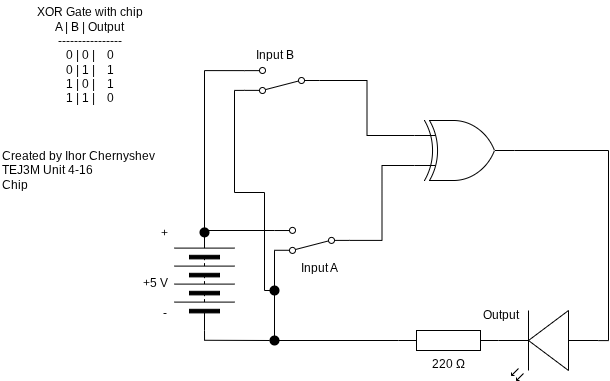

The diagram above was exported from draw.io. Its source (the exported page's mxGraphModel, read from the mxfile embedded in the PNG):
<mxGraphModel dx="1913" dy="1943" grid="1" gridSize="10" guides="1" tooltips="1" connect="1" arrows="1" fold="1" page="1" pageScale="1" pageWidth="827" pageHeight="1169" math="0" shadow="0">
  <root>
    <mxCell id="0" />
    <mxCell id="1" parent="0" />
    <mxCell id="3" value="220 Ω" style="pointerEvents=1;verticalLabelPosition=bottom;shadow=0;dashed=0;align=center;html=1;verticalAlign=top;shape=mxgraph.electrical.resistors.resistor_1;" parent="1" vertex="1">
      <mxGeometry x="314" y="180" width="100" height="20" as="geometry" />
    </mxCell>
    <mxCell id="5" style="edgeStyle=none;html=1;exitX=1;exitY=0.5;exitDx=0;exitDy=0;rounded=0;curved=0;strokeColor=default;endArrow=none;endFill=0;" parent="1" edge="1">
      <mxGeometry relative="1" as="geometry">
        <mxPoint x="120" y="80" as="sourcePoint" />
        <mxPoint x="190" y="80" as="targetPoint" />
      </mxGeometry>
    </mxCell>
    <mxCell id="58" style="edgeStyle=none;html=1;exitX=0;exitY=0.5;exitDx=0;exitDy=0;endArrow=none;endFill=0;" parent="1" source="8" edge="1">
      <mxGeometry relative="1" as="geometry">
        <mxPoint x="120.04504504504507" y="190" as="targetPoint" />
      </mxGeometry>
    </mxCell>
    <mxCell id="8" value="" style="pointerEvents=1;verticalLabelPosition=bottom;shadow=0;dashed=0;align=center;html=1;verticalAlign=top;shape=mxgraph.electrical.miscellaneous.batteryStack;rotation=-90;" parent="1" vertex="1">
      <mxGeometry x="70" y="100" width="100" height="60" as="geometry" />
    </mxCell>
    <mxCell id="9" value="+5 V" style="text;html=1;align=center;verticalAlign=middle;resizable=0;points=[];autosize=1;strokeColor=none;fillColor=none;" parent="1" vertex="1">
      <mxGeometry x="46" y="118" width="50" height="30" as="geometry" />
    </mxCell>
    <mxCell id="10" value="Created by Ihor Chernyshev&lt;div&gt;TEJ3M Unit 4-16&lt;/div&gt;&lt;div&gt;Chip&lt;/div&gt;" style="text;html=1;align=left;verticalAlign=middle;resizable=0;points=[];autosize=1;strokeColor=none;fillColor=none;" parent="1" vertex="1">
      <mxGeometry x="-84" y="-10" width="180" height="60" as="geometry" />
    </mxCell>
    <mxCell id="14" value="+" style="text;html=1;align=center;verticalAlign=middle;resizable=0;points=[];autosize=1;strokeColor=none;fillColor=none;" parent="1" vertex="1">
      <mxGeometry x="65" y="68" width="30" height="30" as="geometry" />
    </mxCell>
    <mxCell id="15" value="-" style="text;html=1;align=center;verticalAlign=middle;resizable=0;points=[];autosize=1;strokeColor=none;fillColor=none;" parent="1" vertex="1">
      <mxGeometry x="65" y="148" width="30" height="30" as="geometry" />
    </mxCell>
    <mxCell id="16" value="Output" style="text;html=1;align=center;verticalAlign=middle;resizable=0;points=[];autosize=1;strokeColor=none;fillColor=none;" parent="1" vertex="1">
      <mxGeometry x="386" y="150" width="60" height="30" as="geometry" />
    </mxCell>
    <mxCell id="17" value="&lt;div&gt;&lt;font color=&quot;#000000&quot;&gt;XOR Gate with chip&lt;/font&gt;&lt;/div&gt;&lt;div&gt;&lt;font color=&quot;#000000&quot;&gt;A | B | Output&lt;/font&gt;&lt;/div&gt;&lt;div&gt;&lt;font color=&quot;#000000&quot;&gt;----------------&lt;/font&gt;&lt;/div&gt;&lt;div&gt;&lt;font color=&quot;#000000&quot;&gt;0 | 0 |&amp;nbsp; &amp;nbsp; 0&lt;/font&gt;&lt;/div&gt;&lt;div&gt;&lt;font color=&quot;#000000&quot;&gt;0 | 1 |&amp;nbsp; &amp;nbsp; 1&lt;/font&gt;&lt;/div&gt;&lt;div&gt;&lt;font color=&quot;#000000&quot;&gt;1 | 0 |&amp;nbsp; &amp;nbsp; 1&lt;/font&gt;&lt;/div&gt;&lt;div&gt;&lt;font color=&quot;#000000&quot;&gt;1 | 1 |&amp;nbsp; &amp;nbsp; 0&lt;/font&gt;&lt;/div&gt;" style="text;html=1;align=center;verticalAlign=middle;resizable=0;points=[];autosize=1;strokeColor=none;fillColor=none;" parent="1" vertex="1">
      <mxGeometry x="-60" y="-150" width="130" height="110" as="geometry" />
    </mxCell>
    <mxCell id="25" value="" style="edgeStyle=none;html=1;exitX=0;exitY=0.5;exitDx=0;exitDy=0;entryDx=0;entryDy=0;entryPerimeter=0;endArrow=none;endFill=0;entryX=0;entryY=0.5;" parent="1" source="60" target="3" edge="1">
      <mxGeometry relative="1" as="geometry">
        <mxPoint x="120" y="189.77" as="sourcePoint" />
        <mxPoint x="250" y="189.77" as="targetPoint" />
      </mxGeometry>
    </mxCell>
    <mxCell id="27" value="Input A" style="text;html=1;align=center;verticalAlign=middle;resizable=0;points=[];autosize=1;strokeColor=none;fillColor=none;" parent="1" vertex="1">
      <mxGeometry x="205" y="102.9" width="60" height="30" as="geometry" />
    </mxCell>
    <mxCell id="29" style="edgeStyle=none;html=1;exitX=1;exitY=0.12;exitDx=0;exitDy=0;endArrow=none;endFill=0;" parent="1" source="28" edge="1">
      <mxGeometry relative="1" as="geometry">
        <mxPoint x="190" y="190" as="targetPoint" />
      </mxGeometry>
    </mxCell>
    <mxCell id="28" value="" style="html=1;shape=mxgraph.electrical.electro-mechanical.twoWaySwitch;aspect=fixed;elSwitchState=2;rotation=-180;" parent="1" vertex="1">
      <mxGeometry x="190" y="76.9" width="75" height="26" as="geometry" />
    </mxCell>
    <mxCell id="34" style="edgeStyle=orthogonalEdgeStyle;html=1;entryX=1;entryY=0.5;entryDx=0;entryDy=0;rounded=0;endArrow=none;endFill=0;exitX=1;exitY=0.88;exitDx=0;exitDy=0;" parent="1" source="42" target="8" edge="1">
      <mxGeometry relative="1" as="geometry">
        <mxPoint x="120" y="-80" as="sourcePoint" />
        <Array as="points">
          <mxPoint x="120" y="-80" />
        </Array>
      </mxGeometry>
    </mxCell>
    <mxCell id="11" value="" style="verticalLabelPosition=bottom;shadow=0;dashed=0;align=center;html=1;verticalAlign=top;shape=mxgraph.electrical.opto_electronics.led_2;pointerEvents=1;rotation=-180;" parent="1" vertex="1">
      <mxGeometry x="414" y="160" width="100" height="70" as="geometry" />
    </mxCell>
    <mxCell id="43" style="edgeStyle=orthogonalEdgeStyle;html=1;exitX=1;exitY=0.12;exitDx=0;exitDy=0;endArrow=none;endFill=0;rounded=0;curved=0;" parent="1" source="42" edge="1">
      <mxGeometry relative="1" as="geometry">
        <mxPoint x="190" y="140" as="targetPoint" />
        <Array as="points">
          <mxPoint x="150" y="-60" />
          <mxPoint x="150" y="42" />
          <mxPoint x="180" y="42" />
          <mxPoint x="180" y="140" />
        </Array>
      </mxGeometry>
    </mxCell>
    <mxCell id="42" value="" style="html=1;shape=mxgraph.electrical.electro-mechanical.twoWaySwitch;aspect=fixed;elSwitchState=2;rotation=-180;" parent="1" vertex="1">
      <mxGeometry x="160" y="-83" width="75" height="26" as="geometry" />
    </mxCell>
    <mxCell id="44" value="Input B" style="text;html=1;align=center;verticalAlign=middle;resizable=0;points=[];autosize=1;strokeColor=none;fillColor=none;" parent="1" vertex="1">
      <mxGeometry x="160" y="-110" width="60" height="30" as="geometry" />
    </mxCell>
    <mxCell id="61" value="" style="edgeStyle=none;html=1;exitX=0;exitY=0.5;exitDx=0;exitDy=0;entryDx=0;entryDy=0;entryPerimeter=0;endArrow=none;endFill=0;entryX=0;entryY=0.5;" parent="1" target="60" edge="1">
      <mxGeometry relative="1" as="geometry">
        <mxPoint x="120" y="189.77" as="sourcePoint" />
        <mxPoint x="314" y="190" as="targetPoint" />
      </mxGeometry>
    </mxCell>
    <mxCell id="60" value="" style="shape=ellipse;fillColor=#000000;strokeColor=none;html=1;sketch=0;" parent="1" vertex="1">
      <mxGeometry x="185" y="185" width="10" height="10" as="geometry" />
    </mxCell>
    <mxCell id="62" value="" style="shape=ellipse;fillColor=#000000;strokeColor=none;html=1;sketch=0;" parent="1" vertex="1">
      <mxGeometry x="185" y="135" width="10" height="10" as="geometry" />
    </mxCell>
    <mxCell id="66" value="" style="shape=ellipse;fillColor=#000000;strokeColor=none;html=1;sketch=0;" parent="1" vertex="1">
      <mxGeometry x="115" y="76.9" width="10" height="10" as="geometry" />
    </mxCell>
    <mxCell id="80" style="edgeStyle=orthogonalEdgeStyle;html=1;exitX=1;exitY=0.5;exitDx=0;exitDy=0;exitPerimeter=0;entryX=0;entryY=0.57;entryDx=0;entryDy=0;entryPerimeter=0;rounded=0;curved=0;endArrow=none;endFill=0;" parent="1" source="87" target="11" edge="1">
      <mxGeometry relative="1" as="geometry">
        <mxPoint x="650" y="20" as="sourcePoint" />
      </mxGeometry>
    </mxCell>
    <mxCell id="87" value="" style="verticalLabelPosition=bottom;shadow=0;dashed=0;align=center;html=1;verticalAlign=top;shape=mxgraph.electrical.logic_gates.logic_gate;operation=xor;" parent="1" vertex="1">
      <mxGeometry x="330" y="-30" width="100" height="60" as="geometry" />
    </mxCell>
    <mxCell id="88" style="edgeStyle=orthogonalEdgeStyle;html=1;exitX=0;exitY=0.5;exitDx=0;exitDy=0;entryX=0;entryY=0.75;entryDx=0;entryDy=0;entryPerimeter=0;rounded=0;endArrow=none;endFill=0;" parent="1" source="28" target="87" edge="1">
      <mxGeometry relative="1" as="geometry" />
    </mxCell>
    <mxCell id="89" style="edgeStyle=orthogonalEdgeStyle;html=1;exitX=0;exitY=0.5;exitDx=0;exitDy=0;entryX=0;entryY=0.25;entryDx=0;entryDy=0;entryPerimeter=0;endArrow=none;endFill=0;rounded=0;curved=0;" parent="1" source="42" target="87" edge="1">
      <mxGeometry relative="1" as="geometry" />
    </mxCell>
  </root>
</mxGraphModel>